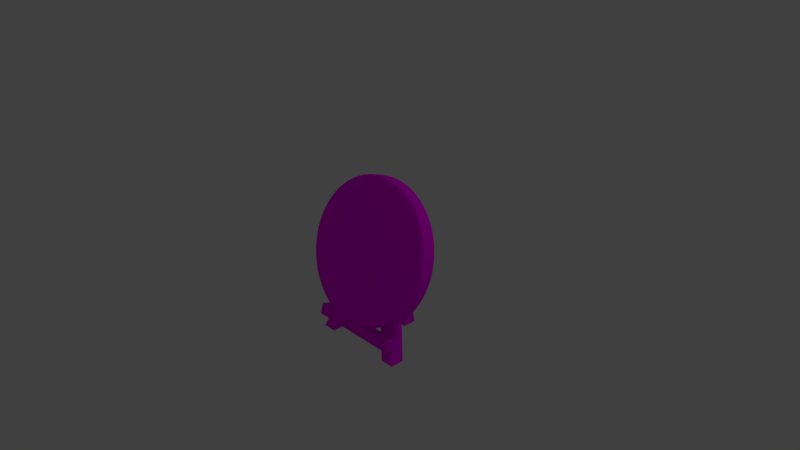 # Source: target.blend  (saved by Blender 2.79.0; exported with 4.5.12 LTS)
import bpy
from mathutils import Matrix  # noqa: F401  (used for matrix-valued properties, if any)

bpy.ops.wm.read_factory_settings(use_empty=True)
scene = bpy.context.scene
scene.name = 'Scene'

# ---- collections
col_collection_1 = bpy.data.collections.new('Collection 1'); scene.collection.children.link(col_collection_1)
col_collection_2 = bpy.data.collections.new('Collection 2'); scene.collection.children.link(col_collection_2)

# ---- images (referenced by path relative to the original .blend; pixels are not part of the script)
import os
ASSET_DIR = os.environ.get("B2B_ASSET_DIR", "")  # directory of the original .blend (textures are referenced by path, not embedded)
HERE = os.path.dirname(os.path.abspath(__file__))  # packed textures are extracted next to this script under _unpacked/

def load_image(name, relpath, width, height, colorspace="sRGB"):
    """Load a texture the original file referenced (path relative to the .blend, or extracted next to this script)."""
    p = next((c for c in (os.path.join(HERE, relpath), os.path.join(ASSET_DIR, relpath)) if relpath and os.path.exists(c)), "")
    if p:
        img = bpy.data.images.load(p, check_existing=True)
        img.name = name
    else:  # same state as the original file: an image datablock whose file is absent (Cycles renders it pink)
        img = bpy.data.images.new(name, width, height)
        img.source = "FILE"
        img.filepath = "//" + (relpath or name)
    img.colorspace_settings.name = colorspace
    return img
img_target_texture2_png = load_image('target_texture2.png', 'Textures/target_texture2.png', 1024, 1024, 'sRGB')
img_target_texture_png = load_image('target_texture.png', 'Textures/target_texture.png', 1024, 1024, 'sRGB')

# ---- materials (node trees are filled in below, after node groups)
mat_wood = bpy.data.materials.new('wood')
mat_wood.alpha_threshold = 0.0
mat_wood.roughness = 0.5
mat_target = bpy.data.materials.new('target')
mat_target.alpha_threshold = 0.0
mat_target.roughness = 0.5

# ---- material node trees
mat_wood.use_nodes = True; mat_wood.node_tree.nodes.clear()
_N = mat_wood.node_tree.nodes; _L = mat_wood.node_tree.links
n0 = _N.new('ShaderNodeOutputMaterial'); n0.name = 'Material Output'; n0.location = (300, 300)
n1 = _N.new('ShaderNodeBsdfDiffuse'); n1.name = 'Diffuse BSDF'; n1.location = (10, 300)
n2 = _N.new('ShaderNodeTexImage'); n2.name = 'Image Texture'; n2.location = (-250, 354)
n2.width = 140
n2.image = img_target_texture2_png
_L.new(n1.outputs[0], n0.inputs[0])
_L.new(n2.outputs[0], n1.inputs[0])
n0.is_active_output = True
mat_target.use_nodes = True; mat_target.node_tree.nodes.clear()
_N = mat_target.node_tree.nodes; _L = mat_target.node_tree.links
n0 = _N.new('ShaderNodeOutputMaterial'); n0.name = 'Material Output'; n0.location = (300, 300)
n1 = _N.new('ShaderNodeBsdfDiffuse'); n1.name = 'Diffuse BSDF'; n1.location = (10, 300)
n2 = _N.new('ShaderNodeTexImage'); n2.name = 'Image Texture'; n2.location = (-262, 379)
n2.width = 166
n2.image = img_target_texture_png
_L.new(n1.outputs[0], n0.inputs[0])
_L.new(n2.outputs[0], n1.inputs[0])
n0.is_active_output = True

# ---- world
world_world = bpy.data.worlds.new('World'); scene.world = world_world
world_world.color = (0.05088, 0.05088, 0.05088)
world_world.use_sun_shadow = False
world_world.sun_shadow_jitter_overblur = 0.0
world_world.cycles.sampling_method = 'MANUAL'
world_world.light_settings.ao_factor = 0.45

# ---- cameras
cam_camera = bpy.data.cameras.new('Camera')
cam_camera.clip_end = 100.0
cam_camera.lens = 35.0
cam_camera.sensor_width = 32.0
cam_camera.sensor_height = 18.0
cam_camera.ortho_scale = 7.314
cam_camera.dof.focus_distance = 0.0

# ---- lights
light_lamp = bpy.data.lights.new('Lamp', 'POINT')
light_lamp.transmission_factor = 0.0
light_lamp.cutoff_distance = 30.0
light_lamp.energy = 100.0
light_lamp.shadow_buffer_clip_start = 1.001
light_lamp.shadow_soft_size = 0.1
light_lamp.shadow_maximum_resolution = 0.006
light_lamp.use_absolute_resolution = True

# ---- meshes
me_cube_001 = bpy.data.meshes.new('Cube.001')
me_cube_001.from_pydata([(-0.0004785, 0.0125, 0.364), (-0.0004785, 0.2, 0.3044), (-0.0004666, 0.2019, 0.9599), (-0.0004666, 0.3895, 0.9003), (-0.001651, 0.2019, 0.9599), (-0.001651, 0.3895, 0.9003), (-0.001437, 0.01249, 0.364), (-0.001437, 0.2, 0.3044), (0.09955, 0.1827, 0.2466), (-0.09722, 0.1827, 0.2465), (0.0992, 0.3027, 0.6252), (-0.09757, 0.3027, 0.625), (-0.09664, 0.3929, -0.8882), (-0.4837, -0.3878, -0.8882), (-0.6829, -0.1886, -0.8882), (0.6793, -0.3878, -0.8882), (0.4798, -0.1886, -0.8882), (-0.09664, 0.5881, -0.8882), (-0.4835, -0.1886, -0.8882), (0.6792, -0.1886, -0.8882), (0.1001, 0.3929, -0.8882), (-0.683, -0.3878, -0.8882), (0.48, -0.3878, -0.8882), (0.1001, 0.5881, -0.8882), (-0.6535, -0.4782, -0.6393), (-0.6535, -0.4319, -0.4945), (-0.6535, -0.3239, -0.6886), (-0.6535, -0.2776, -0.5438), (0.6526, -0.4782, -0.6393), (0.6526, -0.4319, -0.4945), (0.6526, -0.3239, -0.6886), (0.6526, -0.2776, -0.5438)], [], [(3, 1, 0, 2), (7, 5, 4, 6), (12, 17, 23, 20), (16, 19, 15, 22), (14, 18, 13, 21), (11, 9, 8, 10), (16, 22, 0, 1), (14, 21, 4, 5), (13, 18, 7, 6), (12, 20, 8, 9), (23, 17, 11, 10), (15, 19, 3, 2), (19, 16, 1, 3), (18, 14, 5, 7), (21, 13, 6, 4), (17, 12, 9, 11), (20, 23, 10, 8), (24, 25, 27, 26), (26, 27, 31, 30), (30, 31, 29, 28), (28, 29, 25, 24), (26, 30, 28, 24), (31, 27, 25, 29), (22, 15, 2, 0)])
_uv = me_cube_001.uv_layers.new(name='UVMap')
_uv.uv.foreach_set('vector', [0.54, 0.001574, 0.5355, 0.2058, 0.4712, 0.2044, 0.4757, 0.0001595, 0.2656, 0.519, 0.2701, 0.7233, 0.2058, 0.7247, 0.2013, 0.5205, 0.7942, 0.507, 0.7943, 0.5708, 0.73, 0.5708, 0.7299, 0.507, 0.5229, 0.6445, 0.54, 0.7074, 0.4771, 0.7245, 0.4601, 0.6617, 0.2701, 0.01725, 0.253, 0.08013, 0.1902, 0.06302, 0.2073, 0.0001595, 0.7943, 0.0001632, 0.7942, 0.1299, 0.7299, 0.1299, 0.73, 0.0001595, 0.5229, 0.6445, 0.4601, 0.6617, 0.4712, 0.2044, 0.5355, 0.2058, 0.06637, 0.06142, 0.1285, 0.04208, 0.1356, 0.7139, 0.0713, 0.7147, 0.1902, 0.06302, 0.253, 0.08013, 0.2656, 0.519, 0.2013, 0.5205, 0.7942, 0.507, 0.7299, 0.507, 0.7299, 0.1299, 0.7942, 0.1299, 0.6672, 0.5187, 0.6029, 0.5184, 0.6045, 0.01524, 0.6688, 0.01545, 0.3984, 0.6825, 0.3362, 0.6631, 0.3415, 0.01007, 0.4057, 0.01088, 0.3362, 0.6631, 0.2751, 0.6405, 0.2704, 0.2016, 0.3415, 0.01007, 0.005283, 0.08409, 0.06637, 0.06142, 0.0713, 0.7147, 0.0001595, 0.5231, 0.1285, 0.04208, 0.1902, 0.06302, 0.2013, 0.5205, 0.1356, 0.7139, 0.6029, 0.5184, 0.5403, 0.5064, 0.5427, 0.1293, 0.6045, 0.01524, 0.7299, 0.507, 0.6672, 0.5187, 0.6688, 0.01545, 0.7299, 0.1299, 0.7946, 0.0001595, 0.8443, 0.0001596, 0.8443, 0.05309, 0.7946, 0.05309, 0.7946, 0.05309, 0.8443, 0.05309, 0.8443, 0.4799, 0.7946, 0.4799, 0.7946, 0.4799, 0.8443, 0.4799, 0.8443, 0.5328, 0.7946, 0.5328, 0.9469, 0.4799, 0.8972, 0.4799, 0.8972, 0.05309, 0.9469, 0.05309, 0.9998, 0.05309, 0.9998, 0.4799, 0.9469, 0.4799, 0.9469, 0.05309, 0.8443, 0.4799, 0.8443, 0.05309, 0.8972, 0.05309, 0.8972, 0.4799, 0.4601, 0.6617, 0.3984, 0.6825, 0.4057, 0.01088, 0.4712, 0.2044])
me_cube_001.materials.append(mat_wood)
me_cube_001.use_remesh_preserve_volume = False
me_cube_001.use_remesh_preserve_attributes = False
me_cube_001.use_mirror_vertex_groups = False
me_cube_001.update()
me_cylinder = bpy.data.meshes.new('Cylinder')
me_cylinder.from_pydata([(1.92e-08, -0.01368, 0.2984), (0.07253, -0.01657, 0.2893), (0.1401, -0.02505, 0.2626), (0.1982, -0.03855, 0.2202), (0.2427, -0.05613, 0.1649), (0.2707, -0.07661, 0.1005), (0.2802, -0.09859, 0.03134), (0.2707, -0.1206, -0.03777), (0.2427, -0.141, -0.1022), (0.1982, -0.1586, -0.1575), (0.1401, -0.1721, -0.1999), (0.07253, -0.1806, -0.2266), (1.283e-07, -0.1835, -0.2357), (-0.07253, -0.1806, -0.2266), (-0.1401, -0.1721, -0.1999), (-0.1982, -0.1586, -0.1575), (-0.2427, -0.141, -0.1022), (-0.2707, -0.1206, -0.03777), (-0.2802, -0.09859, 0.03134), (-0.2707, -0.07661, 0.1005), (-0.2427, -0.05613, 0.1649), (-0.1982, -0.03855, 0.2202), (-0.1401, -0.02505, 0.2626), (-0.07253, -0.01657, 0.2893), (-0.1736, 0.09771, 0.6487), (-0.3353, 0.0774, 0.5849), (-0.4743, 0.04511, 0.4833), (-0.5808, 0.003022, 0.3509), (-0.6478, -0.04599, 0.1968), (-0.6707, -0.09859, 0.03134), (-0.6478, -0.1512, -0.1341), (-0.5808, -0.2002, -0.2882), (-0.4743, -0.2423, -0.4206), (-0.3353, -0.2746, -0.5222), (-0.1736, -0.2949, -0.586), (2.743e-07, -0.3018, -0.6078), (0.1736, -0.2949, -0.586), (0.3353, -0.2746, -0.5222), (0.4743, -0.2423, -0.4206), (0.5808, -0.2002, -0.2882), (0.6478, -0.1512, -0.1341), (0.6707, -0.09859, 0.03134), (0.6478, -0.04599, 0.1968), (0.5808, 0.003022, 0.3509), (0.4743, 0.04511, 0.4833), (0.3353, 0.0774, 0.5849), (0.1736, 0.09771, 0.6487), (1.309e-08, 0.1046, 0.6705), (0.0, 0.4016, 0.9216), (0.0, 0.2044, 0.9843), (0.2588, 0.3913, 0.8892), (0.2588, 0.1941, 0.9519), (0.5, 0.361, 0.794), (0.5, 0.1638, 0.8567), (0.7071, 0.3128, 0.6425), (0.7071, 0.1157, 0.7052), (0.866, 0.2501, 0.4452), (0.866, 0.05291, 0.5078), (0.9659, 0.177, 0.2153), (0.9659, -0.02017, 0.278), (1.0, 0.09859, -0.03134), (1.0, -0.09859, 0.03135), (0.9659, 0.02017, -0.278), (0.9659, -0.177, -0.2153), (0.866, -0.05291, -0.5078), (0.866, -0.2501, -0.4452), (0.7071, -0.1157, -0.7052), (0.7071, -0.3128, -0.6425), (0.5, -0.1638, -0.8567), (0.5, -0.361, -0.794), (0.2588, -0.1941, -0.9519), (0.2588, -0.3913, -0.8892), (3.894e-07, -0.2044, -0.9843), (3.894e-07, -0.4016, -0.9216), (-0.2588, -0.1941, -0.9519), (-0.2588, -0.3913, -0.8892), (-0.5, -0.1638, -0.8567), (-0.5, -0.361, -0.794), (-0.7071, -0.1157, -0.7052), (-0.7071, -0.3128, -0.6425), (-0.866, -0.05291, -0.5078), (-0.866, -0.2501, -0.4452), (-0.9659, 0.02017, -0.278), (-0.9659, -0.177, -0.2153), (-1.0, 0.09859, -0.03134), (-1.0, -0.09859, 0.03134), (-0.9659, 0.177, 0.2153), (-0.9659, -0.02017, 0.278), (-0.866, 0.2501, 0.4452), (-0.866, 0.05291, 0.5078), (-0.7071, 0.3128, 0.6425), (-0.7071, 0.1157, 0.7052), (-0.5, 0.361, 0.794), (-0.5, 0.1638, 0.8567), (-0.2588, 0.3913, 0.8892), (-0.2588, 0.1941, 0.9519), (8.511e-09, 0.3027, 0.6106), (0.1743, 0.2957, 0.5887), (0.3368, 0.2753, 0.5246), (0.4763, 0.2429, 0.4226), (0.5834, 0.2006, 0.2896), (0.6507, 0.1514, 0.1348), (0.6736, 0.09859, -0.03134), (0.6507, 0.04576, -0.1975), (0.5834, -0.003463, -0.3523), (0.4763, -0.04573, -0.4853), (0.3368, -0.07817, -0.5873), (0.1743, -0.09856, -0.6514), (2.708e-07, -0.1055, -0.6733), (-0.1743, -0.09856, -0.6514), (-0.3368, -0.07817, -0.5873), (-0.4763, -0.04573, -0.4853), (-0.5834, -0.003463, -0.3523), (-0.6507, 0.04576, -0.1975), (-0.6736, 0.09859, -0.03134), (-0.6507, 0.1514, 0.1348), (-0.5834, 0.2006, 0.2896), (-0.4763, 0.2429, 0.4226), (-0.3368, 0.2753, 0.5246), (-0.1743, 0.2957, 0.5887), (1.767e-08, 0.1837, 0.2362), (0.07266, 0.1808, 0.2271), (0.1404, 0.1723, 0.2004), (0.1985, 0.1587, 0.1578), (0.2431, 0.1411, 0.1024), (0.2712, 0.1206, 0.0379), (0.2808, 0.09859, -0.03134), (0.2712, 0.07657, -0.1006), (0.2431, 0.05605, -0.1651), (0.1985, 0.03843, -0.2205), (0.1404, 0.02492, -0.2631), (0.07266, 0.01642, -0.2898), (1.27e-07, 0.01352, -0.2989), (-0.07266, 0.01642, -0.2898), (-0.1404, 0.02492, -0.2631), (-0.1985, 0.03843, -0.2205), (-0.2431, 0.05605, -0.1651), (-0.2712, 0.07657, -0.1006), (-0.2808, 0.09859, -0.03134), (-0.2712, 0.1206, 0.0379), (-0.2431, 0.1411, 0.1024), (-0.1985, 0.1587, 0.1578), (-0.1404, 0.1723, 0.2004), (-0.07266, 0.1808, 0.2271), (0.0, 0.303, 0.953), (0.2588, 0.2927, 0.9205), (0.5, 0.2624, 0.8253), (0.7071, 0.2143, 0.6739), (0.866, 0.1515, 0.4765), (0.9659, 0.07842, 0.2467), (1.0, -7.88e-08, 2.44e-07), (0.9659, -0.07842, -0.2467), (0.866, -0.1515, -0.4765), (0.7071, -0.2143, -0.6739), (0.5, -0.2624, -0.8253), (0.2588, -0.2927, -0.9205), (3.894e-07, -0.303, -0.953), (-0.2588, -0.2927, -0.9205), (-0.5, -0.2624, -0.8253), (-0.7071, -0.2143, -0.6739), (-0.866, -0.1515, -0.4765), (-0.9659, -0.07842, -0.2467), (-1.0, -2.323e-07, -2.389e-07), (-0.9659, 0.07842, 0.2467), (-0.866, 0.1515, 0.4765), (-0.7071, 0.2143, 0.6739), (-0.5, 0.2624, 0.8253), (-0.2588, 0.2927, 0.9205), (0.2588, 0.3535, 0.9012), (0.5, 0.3232, 0.806), (0.7071, 0.2751, 0.6545), (0.866, 0.2123, 0.4572), (0.9659, 0.1393, 0.2273), (1.0, 0.06084, -0.01934), (0.9659, -0.01758, -0.266), (0.866, -0.09066, -0.4958), (0.7071, -0.1534, -0.6932), (0.5, -0.2016, -0.8447), (0.2588, -0.2318, -0.9399), (3.894e-07, -0.2422, -0.9723), (-0.2588, -0.2318, -0.9399), (-0.5, -0.2016, -0.8447), (-0.7071, -0.1534, -0.6932), (-0.866, -0.09066, -0.4958), (-0.9659, -0.01758, -0.266), (-1.0, 0.06084, -0.01934), (-0.9659, 0.1393, 0.2273), (-0.866, 0.2123, 0.4572), (-0.7071, 0.2751, 0.6545), (-0.5, 0.3232, 0.806), (-0.2588, 0.3535, 0.9012), (0.0, 0.3638, 0.9336), (0.2471, -0.1809, -0.9103), (3.73e-07, -0.1907, -0.9413), (-0.8269, -0.04607, -0.4863), (-0.9223, 0.02371, -0.2669), (-0.6752, 0.3032, 0.6121), (-0.4774, 0.3491, 0.7567), (0.8269, 0.2432, 0.4236), (0.9223, 0.1735, 0.2042), (0.6752, -0.106, -0.6748), (0.4774, -0.152, -0.8194), (-0.4774, -0.152, -0.8194), (-0.6752, -0.106, -0.6748), (-0.9223, 0.1735, 0.2042), (-0.8269, 0.2432, 0.4236), (0.4774, 0.3491, 0.7567), (0.6752, 0.3032, 0.6121), (0.9223, 0.02371, -0.2669), (0.8269, -0.04607, -0.4863), (1.178e-09, 0.3879, 0.8786), (0.2471, 0.378, 0.8476), (-0.2471, -0.1809, -0.9103), (-0.9548, 0.09859, -0.03134), (-0.2471, 0.378, 0.8476), (0.9548, 0.09859, -0.03134), (0.0, 0.2412, 0.9727), (0.2588, 0.2308, 0.9402), (0.5, 0.2006, 0.845), (0.7071, 0.1524, 0.6935), (0.866, 0.08966, 0.4962), (0.9659, 0.01658, 0.2663), (1.0, -0.06184, 0.01966), (0.9659, -0.1403, -0.227), (0.866, -0.2133, -0.4568), (0.7071, -0.2761, -0.6542), (0.5, -0.3242, -0.8057), (0.2588, -0.3545, -0.9009), (3.894e-07, -0.3648, -0.9333), (-0.2588, -0.3545, -0.9009), (-0.5, -0.3242, -0.8057), (-0.7071, -0.2761, -0.6542), (-0.866, -0.2133, -0.4568), (-0.9659, -0.1403, -0.227), (-1.0, -0.06184, 0.01966), (-0.9659, 0.01658, 0.2663), (-0.866, 0.08966, 0.4962), (-0.7071, 0.1524, 0.6935), (-0.5, 0.2006, 0.845), (-0.2588, 0.2308, 0.9402), (-0.9544, -0.09859, 0.03134), (-0.247, -0.3779, -0.8472), (0.8266, -0.2432, -0.4234), (0.6749, 0.1059, 0.6745), (-0.9219, -0.02374, 0.2668), (-0.8266, 0.04601, 0.4861), (-0.4772, -0.349, -0.7564), (-0.6749, -0.3031, -0.6118), (0.6749, -0.3031, -0.6118), (0.4772, -0.349, -0.7564), (0.8266, 0.04601, 0.4861), (0.9219, -0.02374, 0.2668), (-0.6749, 0.1059, 0.6745), (-0.4772, 0.1519, 0.819), (-0.8265, -0.2432, -0.4234), (-0.9219, -0.1734, -0.2041), (0.247, -0.3779, -0.8472), (3.735e-07, -0.3878, -0.8782), (0.9544, -0.09859, 0.03135), (0.9219, -0.1734, -0.2041), (0.247, 0.1807, 0.9099), (0.4772, 0.1519, 0.819), (-0.247, 0.1807, 0.9099), (1.811e-09, 0.1906, 0.9409)], [], [(244, 240, 29, 28), (246, 241, 34, 33), (248, 242, 39, 38), (250, 243, 44, 43), (252, 245, 27, 26), (254, 247, 32, 31), (256, 249, 37, 36), (258, 251, 42, 41), (262, 253, 25, 24), (240, 255, 30, 29), (241, 257, 35, 34), (260, 263, 47, 46), (242, 259, 40, 39), (243, 261, 45, 44), (245, 244, 28, 27), (247, 246, 33, 32), (249, 248, 38, 37), (251, 250, 43, 42), (253, 252, 26, 25), (255, 254, 31, 30), (257, 256, 36, 35), (259, 258, 41, 40), (216, 49, 51, 217), (217, 51, 53, 218), (218, 53, 55, 219), (219, 55, 57, 220), (220, 57, 59, 221), (221, 59, 61, 222), (222, 61, 63, 223), (223, 63, 65, 224), (224, 65, 67, 225), (225, 67, 69, 226), (226, 69, 71, 227), (227, 71, 73, 228), (228, 73, 75, 229), (229, 75, 77, 230), (230, 77, 79, 231), (231, 79, 81, 232), (232, 81, 83, 233), (233, 83, 85, 234), (234, 85, 87, 235), (235, 87, 89, 236), (236, 89, 91, 237), (237, 91, 93, 238), (261, 260, 46, 45), (238, 93, 95, 239), (239, 95, 49, 216), (263, 262, 24, 47), (192, 193, 108, 107), (194, 195, 113, 112), (196, 197, 118, 117), (198, 199, 101, 100), (200, 201, 106, 105), (202, 203, 111, 110), (204, 205, 116, 115), (206, 207, 99, 98), (208, 209, 104, 103), (210, 211, 97, 96), (193, 212, 109, 108), (195, 213, 114, 113), (197, 214, 119, 118), (199, 215, 102, 101), (201, 192, 107, 106), (203, 194, 112, 111), (205, 196, 117, 116), (207, 198, 100, 99), (209, 200, 105, 104), (212, 202, 110, 109), (213, 204, 115, 114), (214, 210, 96, 119), (211, 206, 98, 97), (215, 208, 103, 102), (99, 100, 124, 123), (114, 115, 139, 138), (107, 108, 132, 131), (100, 101, 125, 124), (115, 116, 140, 139), (108, 109, 133, 132), (101, 102, 126, 125), (116, 117, 141, 140), (109, 110, 134, 133), (102, 103, 127, 126), (117, 118, 142, 141), (110, 111, 135, 134), (103, 104, 128, 127), (118, 119, 143, 142), (96, 97, 121, 120), (111, 112, 136, 135), (104, 105, 129, 128), (119, 96, 120, 143), (97, 98, 122, 121), (112, 113, 137, 136), (105, 106, 130, 129), (98, 99, 123, 122), (113, 114, 138, 137), (106, 107, 131, 130), (120, 121, 122, 123, 124, 125, 126, 127, 128, 129, 130, 131, 132, 133, 134, 135, 136, 137, 138, 139, 140, 141, 142, 143), (1, 0, 23, 22, 21, 20, 19, 18, 17, 16, 15, 14, 13, 12, 11, 10, 9, 8, 7, 6, 5, 4, 3, 2), (46, 47, 0, 1), (47, 24, 23, 0), (45, 46, 1, 2), (44, 45, 2, 3), (43, 44, 3, 4), (42, 43, 4, 5), (41, 42, 5, 6), (40, 41, 6, 7), (39, 40, 7, 8), (38, 39, 8, 9), (37, 38, 9, 10), (36, 37, 10, 11), (35, 36, 11, 12), (34, 35, 12, 13), (33, 34, 13, 14), (32, 33, 14, 15), (31, 32, 15, 16), (30, 31, 16, 17), (29, 30, 17, 18), (28, 29, 18, 19), (27, 28, 19, 20), (26, 27, 20, 21), (25, 26, 21, 22), (24, 25, 22, 23), (190, 167, 144, 191), (189, 166, 167, 190), (188, 165, 166, 189), (187, 164, 165, 188), (186, 163, 164, 187), (185, 162, 163, 186), (184, 161, 162, 185), (183, 160, 161, 184), (182, 159, 160, 183), (181, 158, 159, 182), (180, 157, 158, 181), (179, 156, 157, 180), (178, 155, 156, 179), (177, 154, 155, 178), (176, 153, 154, 177), (175, 152, 153, 176), (174, 151, 152, 175), (173, 150, 151, 174), (172, 149, 150, 173), (171, 148, 149, 172), (170, 147, 148, 171), (169, 146, 147, 170), (168, 145, 146, 169), (191, 144, 145, 168), (48, 191, 168, 50), (50, 168, 169, 52), (52, 169, 170, 54), (54, 170, 171, 56), (56, 171, 172, 58), (58, 172, 173, 60), (60, 173, 174, 62), (62, 174, 175, 64), (64, 175, 176, 66), (66, 176, 177, 68), (68, 177, 178, 70), (70, 178, 179, 72), (72, 179, 180, 74), (74, 180, 181, 76), (76, 181, 182, 78), (78, 182, 183, 80), (80, 183, 184, 82), (82, 184, 185, 84), (84, 185, 186, 86), (86, 186, 187, 88), (88, 187, 188, 90), (90, 188, 189, 92), (92, 189, 190, 94), (94, 190, 191, 48), (60, 62, 208, 215), (50, 52, 206, 211), (94, 48, 210, 214), (84, 86, 204, 213), (74, 76, 202, 212), (64, 66, 200, 209), (54, 56, 198, 207), (88, 90, 196, 205), (78, 80, 194, 203), (68, 70, 192, 201), (58, 60, 215, 199), (92, 94, 214, 197), (82, 84, 213, 195), (72, 74, 212, 193), (48, 50, 211, 210), (62, 64, 209, 208), (52, 54, 207, 206), (86, 88, 205, 204), (76, 78, 203, 202), (66, 68, 201, 200), (56, 58, 199, 198), (90, 92, 197, 196), (80, 82, 195, 194), (70, 72, 193, 192), (167, 239, 216, 144), (166, 238, 239, 167), (165, 237, 238, 166), (164, 236, 237, 165), (163, 235, 236, 164), (162, 234, 235, 163), (161, 233, 234, 162), (160, 232, 233, 161), (159, 231, 232, 160), (158, 230, 231, 159), (157, 229, 230, 158), (156, 228, 229, 157), (155, 227, 228, 156), (154, 226, 227, 155), (153, 225, 226, 154), (152, 224, 225, 153), (151, 223, 224, 152), (150, 222, 223, 151), (149, 221, 222, 150), (148, 220, 221, 149), (147, 219, 220, 148), (146, 218, 219, 147), (145, 217, 218, 146), (144, 216, 217, 145), (49, 95, 262, 263), (53, 51, 260, 261), (63, 61, 258, 259), (73, 71, 256, 257), (83, 81, 254, 255), (93, 91, 252, 253), (59, 57, 250, 251), (69, 67, 248, 249), (79, 77, 246, 247), (89, 87, 244, 245), (55, 53, 261, 243), (65, 63, 259, 242), (51, 49, 263, 260), (75, 73, 257, 241), (85, 83, 255, 240), (95, 93, 253, 262), (61, 59, 251, 258), (71, 69, 249, 256), (81, 79, 247, 254), (91, 89, 245, 252), (57, 55, 243, 250), (67, 65, 242, 248), (77, 75, 241, 246), (87, 85, 240, 244)])
me_cylinder.polygons.foreach_set('use_smooth', [True] * 242)
_uv = me_cylinder.uv_layers.new(name='UVMap')
_uv.uv.foreach_set('vector', [0.03678, 0.751, 0.02799, 0.6838, 0.1052, 0.6839, 0.1114, 0.7311, 0.158, 0.459, 0.2207, 0.4331, 0.2406, 0.5077, 0.1965, 0.5259, 0.4715, 0.5005, 0.5127, 0.5543, 0.4458, 0.5929, 0.4168, 0.555, 0.5124, 0.814, 0.4711, 0.8678, 0.4166, 0.8131, 0.4456, 0.7753, 0.1039, 0.8674, 0.06266, 0.8136, 0.1296, 0.7751, 0.1585, 0.8129, 0.06289, 0.5539, 0.1042, 0.5002, 0.1587, 0.5549, 0.1297, 0.5926, 0.3551, 0.4332, 0.4177, 0.4592, 0.379, 0.526, 0.335, 0.5078, 0.5474, 0.6842, 0.5384, 0.7514, 0.4639, 0.7313, 0.4702, 0.6841, 0.2202, 0.9348, 0.1576, 0.9088, 0.1963, 0.842, 0.2403, 0.8602, 0.02799, 0.6838, 0.03689, 0.6166, 0.1114, 0.6366, 0.1052, 0.6839, 0.2207, 0.4331, 0.2879, 0.4243, 0.2878, 0.5015, 0.2406, 0.5077, 0.3547, 0.9349, 0.2874, 0.9437, 0.2875, 0.8665, 0.3348, 0.8603, 0.5127, 0.5543, 0.5386, 0.617, 0.464, 0.6369, 0.4458, 0.5929, 0.4711, 0.8678, 0.4173, 0.909, 0.3788, 0.8421, 0.4166, 0.8131, 0.06266, 0.8136, 0.03678, 0.751, 0.1114, 0.7311, 0.1296, 0.7751, 0.1042, 0.5002, 0.158, 0.459, 0.1965, 0.5259, 0.1587, 0.5549, 0.4177, 0.4592, 0.4715, 0.5005, 0.4168, 0.555, 0.379, 0.526, 0.5384, 0.7514, 0.5124, 0.814, 0.4456, 0.7753, 0.4639, 0.7313, 0.1576, 0.9088, 0.1039, 0.8674, 0.1585, 0.8129, 0.1963, 0.842, 0.03689, 0.6166, 0.06289, 0.5539, 0.1297, 0.5926, 0.1114, 0.6366, 0.2879, 0.4243, 0.3551, 0.4332, 0.335, 0.5078, 0.2878, 0.5015, 0.5386, 0.617, 0.5474, 0.6842, 0.4702, 0.6841, 0.464, 0.6369, 0.2874, 0.9673, 0.2875, 0.9563, 0.3579, 0.9471, 0.3607, 0.9577, 0.3607, 0.9577, 0.3579, 0.9471, 0.4236, 0.9199, 0.4291, 0.9295, 0.4291, 0.9295, 0.4236, 0.9199, 0.4801, 0.8767, 0.4878, 0.8845, 0.4878, 0.8845, 0.4801, 0.8767, 0.5234, 0.8203, 0.5329, 0.8259, 0.5329, 0.8259, 0.5234, 0.8203, 0.5506, 0.7547, 0.5613, 0.7576, 0.5613, 0.7576, 0.5506, 0.7547, 0.56, 0.6842, 0.571, 0.6843, 0.571, 0.6843, 0.56, 0.6842, 0.5508, 0.6137, 0.5614, 0.6109, 0.5614, 0.6109, 0.5508, 0.6137, 0.5236, 0.548, 0.5332, 0.5426, 0.5332, 0.5426, 0.5236, 0.548, 0.4804, 0.4916, 0.4882, 0.4838, 0.4882, 0.4838, 0.4804, 0.4916, 0.424, 0.4483, 0.4296, 0.4387, 0.4296, 0.4387, 0.424, 0.4483, 0.3584, 0.421, 0.3613, 0.4104, 0.3613, 0.4104, 0.3584, 0.421, 0.2879, 0.4117, 0.2879, 0.4007, 0.2879, 0.4007, 0.2879, 0.4117, 0.2174, 0.4209, 0.2146, 0.4102, 0.2146, 0.4102, 0.2174, 0.4209, 0.1517, 0.448, 0.1462, 0.4385, 0.1462, 0.4385, 0.1517, 0.448, 0.09527, 0.4913, 0.08752, 0.4834, 0.08752, 0.4834, 0.09527, 0.4913, 0.05195, 0.5476, 0.04243, 0.5421, 0.04243, 0.5421, 0.05195, 0.5476, 0.02469, 0.6133, 0.01406, 0.6104, 0.01406, 0.6104, 0.02469, 0.6133, 0.01535, 0.6838, 0.004333, 0.6837, 0.004333, 0.6837, 0.01535, 0.6838, 0.02458, 0.7543, 0.01392, 0.7571, 0.01392, 0.7571, 0.02458, 0.7543, 0.05173, 0.82, 0.04216, 0.8254, 0.04216, 0.8254, 0.05173, 0.82, 0.09496, 0.8764, 0.08713, 0.8841, 0.08713, 0.8841, 0.09496, 0.8764, 0.1513, 0.9197, 0.1458, 0.9292, 0.4173, 0.909, 0.3547, 0.9349, 0.3348, 0.8603, 0.3788, 0.8421, 0.1458, 0.9292, 0.1513, 0.9197, 0.217, 0.947, 0.2141, 0.9576, 0.2141, 0.9576, 0.217, 0.947, 0.2875, 0.9563, 0.2874, 0.9673, 0.2874, 0.9437, 0.2202, 0.9348, 0.2403, 0.8602, 0.2875, 0.8665, 0.7747, 0.5464, 0.7075, 0.5549, 0.708, 0.4783, 0.7555, 0.4724, 0.4833, 0.4235, 0.4578, 0.3607, 0.5318, 0.3414, 0.5499, 0.3857, 0.5267, 0.1102, 0.5807, 0.06928, 0.6185, 0.1358, 0.5804, 0.1647, 0.935, 0.1667, 0.9605, 0.2295, 0.8865, 0.2488, 0.8684, 0.2045, 0.8916, 0.48, 0.8376, 0.5209, 0.7998, 0.4544, 0.8379, 0.4255, 0.5778, 0.5192, 0.5243, 0.4776, 0.5788, 0.4239, 0.6165, 0.4532, 0.4587, 0.2262, 0.485, 0.1637, 0.551, 0.2025, 0.5324, 0.2465, 0.8405, 0.07098, 0.894, 0.1126, 0.8396, 0.1663, 0.8018, 0.137, 0.9596, 0.364, 0.9333, 0.4264, 0.8673, 0.3877, 0.8859, 0.3436, 0.7109, 0.03533, 0.778, 0.04462, 0.7577, 0.1184, 0.7103, 0.1118, 0.7075, 0.5549, 0.6403, 0.5456, 0.6606, 0.4718, 0.708, 0.4783, 0.4578, 0.3607, 0.4494, 0.2934, 0.5259, 0.2939, 0.5318, 0.3414, 0.5807, 0.06928, 0.6436, 0.04374, 0.6628, 0.1178, 0.6185, 0.1358, 0.9605, 0.2295, 0.9689, 0.2968, 0.8924, 0.2963, 0.8865, 0.2488, 0.8376, 0.5209, 0.7747, 0.5464, 0.7555, 0.4724, 0.7998, 0.4544, 0.5243, 0.4776, 0.4833, 0.4235, 0.5499, 0.3857, 0.5788, 0.4239, 0.485, 0.1637, 0.5267, 0.1102, 0.5804, 0.1647, 0.551, 0.2025, 0.894, 0.1126, 0.935, 0.1667, 0.8684, 0.2045, 0.8396, 0.1663, 0.9333, 0.4264, 0.8916, 0.48, 0.8379, 0.4255, 0.8673, 0.3877, 0.6403, 0.5456, 0.5778, 0.5192, 0.6165, 0.4532, 0.6606, 0.4718, 0.4494, 0.2934, 0.4587, 0.2262, 0.5324, 0.2465, 0.5259, 0.2939, 0.6436, 0.04374, 0.7109, 0.03533, 0.7103, 0.1118, 0.6628, 0.1178, 0.778, 0.04462, 0.8405, 0.07098, 0.8018, 0.137, 0.7577, 0.1184, 0.9689, 0.2968, 0.9596, 0.364, 0.8859, 0.3436, 0.8924, 0.2963, 0.8396, 0.1663, 0.8684, 0.2045, 0.7755, 0.2573, 0.7635, 0.2414, 0.5259, 0.2939, 0.5324, 0.2465, 0.6355, 0.2749, 0.6328, 0.2946, 0.7555, 0.4724, 0.708, 0.4783, 0.7087, 0.3715, 0.7285, 0.369, 0.8684, 0.2045, 0.8865, 0.2488, 0.7831, 0.2758, 0.7755, 0.2573, 0.5324, 0.2465, 0.551, 0.2025, 0.6433, 0.2565, 0.6355, 0.2749, 0.708, 0.4783, 0.6606, 0.4718, 0.6889, 0.3687, 0.7087, 0.3715, 0.8865, 0.2488, 0.8924, 0.2963, 0.7855, 0.2956, 0.7831, 0.2758, 0.551, 0.2025, 0.5804, 0.1647, 0.6555, 0.2407, 0.6433, 0.2565, 0.6606, 0.4718, 0.6165, 0.4532, 0.6705, 0.361, 0.6889, 0.3687, 0.8924, 0.2963, 0.8859, 0.3436, 0.7828, 0.3153, 0.7855, 0.2956, 0.5804, 0.1647, 0.6185, 0.1358, 0.6714, 0.2287, 0.6555, 0.2407, 0.6165, 0.4532, 0.5788, 0.4239, 0.6548, 0.3488, 0.6705, 0.361, 0.8859, 0.3436, 0.8673, 0.3877, 0.7751, 0.3337, 0.7828, 0.3153, 0.6185, 0.1358, 0.6628, 0.1178, 0.6899, 0.2212, 0.6714, 0.2287, 0.7103, 0.1118, 0.7577, 0.1184, 0.7294, 0.2214, 0.7096, 0.2187, 0.5788, 0.4239, 0.5499, 0.3857, 0.6428, 0.3329, 0.6548, 0.3488, 0.8673, 0.3877, 0.8379, 0.4255, 0.7628, 0.3494, 0.7751, 0.3337, 0.6628, 0.1178, 0.7103, 0.1118, 0.7096, 0.2187, 0.6899, 0.2212, 0.7577, 0.1184, 0.8018, 0.137, 0.7478, 0.2292, 0.7294, 0.2214, 0.5499, 0.3857, 0.5318, 0.3414, 0.6353, 0.3144, 0.6428, 0.3329, 0.8379, 0.4255, 0.7998, 0.4544, 0.7469, 0.3615, 0.7628, 0.3494, 0.8018, 0.137, 0.8396, 0.1663, 0.7635, 0.2414, 0.7478, 0.2292, 0.5318, 0.3414, 0.5259, 0.2939, 0.6328, 0.2946, 0.6353, 0.3144, 0.7998, 0.4544, 0.7555, 0.4724, 0.7285, 0.369, 0.7469, 0.3615, 0.7096, 0.2187, 0.7294, 0.2214, 0.7478, 0.2292, 0.7635, 0.2414, 0.7755, 0.2573, 0.7831, 0.2758, 0.7855, 0.2956, 0.7828, 0.3153, 0.7751, 0.3337, 0.7628, 0.3494, 0.7469, 0.3615, 0.7285, 0.369, 0.7087, 0.3715, 0.6889, 0.3687, 0.6705, 0.361, 0.6548, 0.3488, 0.6428, 0.3329, 0.6353, 0.3144, 0.6328, 0.2946, 0.6355, 0.2749, 0.6433, 0.2565, 0.6555, 0.2407, 0.6714, 0.2287, 0.6899, 0.2212, 0.3074, 0.7576, 0.2876, 0.7602, 0.2679, 0.7576, 0.2495, 0.75, 0.2337, 0.7379, 0.2216, 0.7221, 0.214, 0.7037, 0.2114, 0.6839, 0.214, 0.6642, 0.2217, 0.6458, 0.2338, 0.63, 0.2496, 0.6179, 0.268, 0.6103, 0.2877, 0.6077, 0.3075, 0.6104, 0.3258, 0.618, 0.3416, 0.6301, 0.3537, 0.6459, 0.3613, 0.6643, 0.3639, 0.684, 0.3613, 0.7038, 0.3537, 0.7222, 0.3415, 0.7379, 0.3257, 0.75, 0.3348, 0.8603, 0.2875, 0.8665, 0.2876, 0.7602, 0.3074, 0.7576, 0.2875, 0.8665, 0.2403, 0.8602, 0.2679, 0.7576, 0.2876, 0.7602, 0.3788, 0.8421, 0.3348, 0.8603, 0.3074, 0.7576, 0.3257, 0.75, 0.4166, 0.8131, 0.3788, 0.8421, 0.3257, 0.75, 0.3415, 0.7379, 0.4456, 0.7753, 0.4166, 0.8131, 0.3415, 0.7379, 0.3537, 0.7222, 0.4639, 0.7313, 0.4456, 0.7753, 0.3537, 0.7222, 0.3613, 0.7038, 0.4702, 0.6841, 0.4639, 0.7313, 0.3613, 0.7038, 0.3639, 0.684, 0.464, 0.6369, 0.4702, 0.6841, 0.3639, 0.684, 0.3613, 0.6643, 0.4458, 0.5929, 0.464, 0.6369, 0.3613, 0.6643, 0.3537, 0.6459, 0.4168, 0.555, 0.4458, 0.5929, 0.3537, 0.6459, 0.3416, 0.6301, 0.379, 0.526, 0.4168, 0.555, 0.3416, 0.6301, 0.3258, 0.618, 0.335, 0.5078, 0.379, 0.526, 0.3258, 0.618, 0.3075, 0.6104, 0.2878, 0.5015, 0.335, 0.5078, 0.3075, 0.6104, 0.2877, 0.6077, 0.2406, 0.5077, 0.2878, 0.5015, 0.2877, 0.6077, 0.268, 0.6103, 0.1965, 0.5259, 0.2406, 0.5077, 0.268, 0.6103, 0.2496, 0.6179, 0.1587, 0.5549, 0.1965, 0.5259, 0.2496, 0.6179, 0.2338, 0.63, 0.1297, 0.5926, 0.1587, 0.5549, 0.2338, 0.63, 0.2217, 0.6458, 0.1114, 0.6366, 0.1297, 0.5926, 0.2217, 0.6458, 0.214, 0.6642, 0.1052, 0.6839, 0.1114, 0.6366, 0.214, 0.6642, 0.2114, 0.6839, 0.1114, 0.7311, 0.1052, 0.6839, 0.2114, 0.6839, 0.214, 0.7037, 0.1296, 0.7751, 0.1114, 0.7311, 0.214, 0.7037, 0.2216, 0.7221, 0.1585, 0.8129, 0.1296, 0.7751, 0.2216, 0.7221, 0.2337, 0.7379, 0.1963, 0.842, 0.1585, 0.8129, 0.2337, 0.7379, 0.2495, 0.75, 0.2403, 0.8602, 0.1963, 0.842, 0.2495, 0.75, 0.2679, 0.7576, 0.4607, 0.9926, 0.4607, 0.9825, 0.5024, 0.9825, 0.5024, 0.9926, 0.4191, 0.9926, 0.4191, 0.9825, 0.4607, 0.9825, 0.4607, 0.9926, 0.3774, 0.9926, 0.3774, 0.9825, 0.4191, 0.9825, 0.4191, 0.9926, 0.3358, 0.9926, 0.3358, 0.9825, 0.3774, 0.9825, 0.3774, 0.9926, 0.2941, 0.9926, 0.2941, 0.9825, 0.3358, 0.9825, 0.3358, 0.9926, 0.2524, 0.9926, 0.2524, 0.9825, 0.2941, 0.9825, 0.2941, 0.9926, 0.2108, 0.9926, 0.2108, 0.9825, 0.2524, 0.9825, 0.2524, 0.9926, 0.1691, 0.9926, 0.1691, 0.9825, 0.2108, 0.9825, 0.2108, 0.9926, 0.1275, 0.9926, 0.1275, 0.9825, 0.1691, 0.9825, 0.1691, 0.9926, 0.08581, 0.9926, 0.08581, 0.9825, 0.1275, 0.9825, 0.1275, 0.9926, 0.04415, 0.9926, 0.04415, 0.9825, 0.08581, 0.9825, 0.08581, 0.9926, 0.002487, 0.9926, 0.002487, 0.9825, 0.04415, 0.9825, 0.04415, 0.9926, 0.9607, 0.9926, 0.9607, 0.9825, 1.002, 0.9825, 1.002, 0.9926, 0.919, 0.9926, 0.919, 0.9825, 0.9607, 0.9825, 0.9607, 0.9926, 0.8773, 0.9926, 0.8773, 0.9825, 0.919, 0.9825, 0.919, 0.9926, 0.8357, 0.9926, 0.8357, 0.9825, 0.8773, 0.9825, 0.8773, 0.9926, 0.794, 0.9926, 0.794, 0.9825, 0.8357, 0.9825, 0.8357, 0.9926, 0.7524, 0.9926, 0.7524, 0.9825, 0.794, 0.9825, 0.794, 0.9926, 0.7107, 0.9926, 0.7107, 0.9825, 0.7524, 0.9825, 0.7524, 0.9926, 0.669, 0.9926, 0.669, 0.9825, 0.7107, 0.9825, 0.7107, 0.9926, 0.6274, 0.9926, 0.6274, 0.9825, 0.669, 0.9825, 0.669, 0.9926, 0.5857, 0.9926, 0.5857, 0.9825, 0.6274, 0.9825, 0.6274, 0.9926, 0.5441, 0.9926, 0.5441, 0.9825, 0.5857, 0.9825, 0.5857, 0.9926, 0.5024, 0.9926, 0.5024, 0.9825, 0.5441, 0.9825, 0.5441, 0.9926, 0.7109, 0.02281, 0.711, 0.01149, 0.7844, 0.02164, 0.7813, 0.03254, 0.7813, 0.03254, 0.7844, 0.02164, 0.8526, 0.05043, 0.8468, 0.06017, 0.8468, 0.06017, 0.8526, 0.05043, 0.911, 0.09589, 0.9029, 0.1038, 0.9029, 0.1038, 0.911, 0.09589, 0.9557, 0.1549, 0.9458, 0.1605, 0.9458, 0.1605, 0.9557, 0.1549, 0.9836, 0.2235, 0.9726, 0.2263, 0.9726, 0.2263, 0.9836, 0.2235, 0.9928, 0.297, 0.9814, 0.2969, 0.9814, 0.2969, 0.9928, 0.297, 0.9826, 0.3703, 0.9717, 0.3673, 0.9717, 0.3673, 0.9826, 0.3703, 0.9538, 0.4385, 0.9441, 0.4328, 0.9441, 0.4328, 0.9538, 0.4385, 0.9084, 0.497, 0.9004, 0.4889, 0.9004, 0.4889, 0.9084, 0.497, 0.8493, 0.5416, 0.8438, 0.5318, 0.8438, 0.5318, 0.8493, 0.5416, 0.7807, 0.5695, 0.7779, 0.5586, 0.7779, 0.5586, 0.7807, 0.5695, 0.7073, 0.5787, 0.7074, 0.5674, 0.7074, 0.5674, 0.7073, 0.5787, 0.6339, 0.5685, 0.637, 0.5576, 0.637, 0.5576, 0.6339, 0.5685, 0.5657, 0.5398, 0.5715, 0.53, 0.5715, 0.53, 0.5657, 0.5398, 0.5073, 0.4943, 0.5154, 0.4864, 0.5154, 0.4864, 0.5073, 0.4943, 0.4626, 0.4353, 0.4725, 0.4297, 0.4725, 0.4297, 0.4626, 0.4353, 0.4347, 0.3667, 0.4457, 0.3639, 0.4457, 0.3639, 0.4347, 0.3667, 0.4256, 0.2932, 0.4369, 0.2933, 0.4369, 0.2933, 0.4256, 0.2932, 0.4357, 0.2199, 0.4466, 0.2229, 0.4466, 0.2229, 0.4357, 0.2199, 0.4645, 0.1517, 0.4742, 0.1574, 0.4742, 0.1574, 0.4645, 0.1517, 0.51, 0.09322, 0.5179, 0.1013, 0.5179, 0.1013, 0.51, 0.09322, 0.569, 0.04854, 0.5745, 0.05841, 0.5745, 0.05841, 0.569, 0.04854, 0.6376, 0.02066, 0.6404, 0.03163, 0.6404, 0.03163, 0.6376, 0.02066, 0.711, 0.01149, 0.7109, 0.02281, 0.9814, 0.2969, 0.9717, 0.3673, 0.9596, 0.364, 0.9689, 0.2968, 0.7813, 0.03254, 0.8468, 0.06017, 0.8405, 0.07098, 0.778, 0.04462, 0.6404, 0.03163, 0.7109, 0.02281, 0.7109, 0.03533, 0.6436, 0.04374, 0.4369, 0.2933, 0.4466, 0.2229, 0.4587, 0.2262, 0.4494, 0.2934, 0.637, 0.5576, 0.5715, 0.53, 0.5778, 0.5192, 0.6403, 0.5456, 0.9441, 0.4328, 0.9004, 0.4889, 0.8916, 0.48, 0.9333, 0.4264, 0.9029, 0.1038, 0.9458, 0.1605, 0.935, 0.1667, 0.894, 0.1126, 0.4742, 0.1574, 0.5179, 0.1013, 0.5267, 0.1102, 0.485, 0.1637, 0.5154, 0.4864, 0.4725, 0.4297, 0.4833, 0.4235, 0.5243, 0.4776, 0.8438, 0.5318, 0.7779, 0.5586, 0.7747, 0.5464, 0.8376, 0.5209, 0.9726, 0.2263, 0.9814, 0.2969, 0.9689, 0.2968, 0.9605, 0.2295, 0.5745, 0.05841, 0.6404, 0.03163, 0.6436, 0.04374, 0.5807, 0.06928, 0.4457, 0.3639, 0.4369, 0.2933, 0.4494, 0.2934, 0.4578, 0.3607, 0.7074, 0.5674, 0.637, 0.5576, 0.6403, 0.5456, 0.7075, 0.5549, 0.7109, 0.02281, 0.7813, 0.03254, 0.778, 0.04462, 0.7109, 0.03533, 0.9717, 0.3673, 0.9441, 0.4328, 0.9333, 0.4264, 0.9596, 0.364, 0.8468, 0.06017, 0.9029, 0.1038, 0.894, 0.1126, 0.8405, 0.07098, 0.4466, 0.2229, 0.4742, 0.1574, 0.485, 0.1637, 0.4587, 0.2262, 0.5715, 0.53, 0.5154, 0.4864, 0.5243, 0.4776, 0.5778, 0.5192, 0.9004, 0.4889, 0.8438, 0.5318, 0.8376, 0.5209, 0.8916, 0.48, 0.9458, 0.1605, 0.9726, 0.2263, 0.9605, 0.2295, 0.935, 0.1667, 0.5179, 0.1013, 0.5745, 0.05841, 0.5807, 0.06928, 0.5267, 0.1102, 0.4725, 0.4297, 0.4457, 0.3639, 0.4578, 0.3607, 0.4833, 0.4235, 0.7779, 0.5586, 0.7074, 0.5674, 0.7075, 0.5549, 0.7747, 0.5464, 0.4607, 0.9825, 0.4607, 0.9721, 0.5024, 0.9721, 0.5024, 0.9825, 0.4191, 0.9825, 0.4191, 0.9721, 0.4607, 0.9721, 0.4607, 0.9825, 0.3774, 0.9825, 0.3774, 0.9721, 0.4191, 0.9721, 0.4191, 0.9825, 0.3358, 0.9825, 0.3358, 0.9721, 0.3774, 0.9721, 0.3774, 0.9825, 0.2941, 0.9825, 0.2941, 0.9721, 0.3358, 0.9721, 0.3358, 0.9825, 0.2524, 0.9825, 0.2524, 0.9721, 0.2941, 0.9721, 0.2941, 0.9825, 0.2108, 0.9825, 0.2108, 0.9721, 0.2524, 0.9721, 0.2524, 0.9825, 0.1691, 0.9825, 0.1691, 0.9721, 0.2108, 0.9721, 0.2108, 0.9825, 0.1275, 0.9825, 0.1275, 0.9721, 0.1691, 0.9721, 0.1691, 0.9825, 0.08581, 0.9825, 0.08581, 0.9721, 0.1275, 0.9721, 0.1275, 0.9825, 0.04415, 0.9825, 0.04415, 0.9721, 0.08581, 0.9721, 0.08581, 0.9825, 0.002487, 0.9825, 0.002487, 0.9721, 0.04415, 0.9721, 0.04415, 0.9825, 0.9607, 0.9825, 0.9607, 0.9721, 1.002, 0.9721, 1.002, 0.9825, 0.919, 0.9825, 0.919, 0.9721, 0.9607, 0.9721, 0.9607, 0.9825, 0.8773, 0.9825, 0.8773, 0.9721, 0.919, 0.9721, 0.919, 0.9825, 0.8357, 0.9825, 0.8357, 0.9721, 0.8773, 0.9721, 0.8773, 0.9825, 0.794, 0.9825, 0.794, 0.9721, 0.8357, 0.9721, 0.8357, 0.9825, 0.7524, 0.9825, 0.7524, 0.9721, 0.794, 0.9721, 0.794, 0.9825, 0.7107, 0.9825, 0.7107, 0.9721, 0.7524, 0.9721, 0.7524, 0.9825, 0.669, 0.9825, 0.669, 0.9721, 0.7107, 0.9721, 0.7107, 0.9825, 0.6274, 0.9825, 0.6274, 0.9721, 0.669, 0.9721, 0.669, 0.9825, 0.5857, 0.9825, 0.5857, 0.9721, 0.6274, 0.9721, 0.6274, 0.9825, 0.5441, 0.9825, 0.5441, 0.9721, 0.5857, 0.9721, 0.5857, 0.9825, 0.5024, 0.9825, 0.5024, 0.9721, 0.5441, 0.9721, 0.5441, 0.9825, 0.2875, 0.9563, 0.217, 0.947, 0.2202, 0.9348, 0.2874, 0.9437, 0.4236, 0.9199, 0.3579, 0.9471, 0.3547, 0.9349, 0.4173, 0.909, 0.5508, 0.6137, 0.56, 0.6842, 0.5474, 0.6842, 0.5386, 0.617, 0.2879, 0.4117, 0.3584, 0.421, 0.3551, 0.4332, 0.2879, 0.4243, 0.02469, 0.6133, 0.05195, 0.5476, 0.06289, 0.5539, 0.03689, 0.6166, 0.1513, 0.9197, 0.09496, 0.8764, 0.1039, 0.8674, 0.1576, 0.9088, 0.5506, 0.7547, 0.5234, 0.8203, 0.5124, 0.814, 0.5384, 0.7514, 0.424, 0.4483, 0.4804, 0.4916, 0.4715, 0.5005, 0.4177, 0.4592, 0.09527, 0.4913, 0.1517, 0.448, 0.158, 0.459, 0.1042, 0.5002, 0.05173, 0.82, 0.02458, 0.7543, 0.03678, 0.751, 0.06266, 0.8136, 0.4801, 0.8767, 0.4236, 0.9199, 0.4173, 0.909, 0.4711, 0.8678, 0.5236, 0.548, 0.5508, 0.6137, 0.5386, 0.617, 0.5127, 0.5543, 0.3579, 0.9471, 0.2875, 0.9563, 0.2874, 0.9437, 0.3547, 0.9349, 0.2174, 0.4209, 0.2879, 0.4117, 0.2879, 0.4243, 0.2207, 0.4331, 0.01535, 0.6838, 0.02469, 0.6133, 0.03689, 0.6166, 0.02799, 0.6838, 0.217, 0.947, 0.1513, 0.9197, 0.1576, 0.9088, 0.2202, 0.9348, 0.56, 0.6842, 0.5506, 0.7547, 0.5384, 0.7514, 0.5474, 0.6842, 0.3584, 0.421, 0.424, 0.4483, 0.4177, 0.4592, 0.3551, 0.4332, 0.05195, 0.5476, 0.09527, 0.4913, 0.1042, 0.5002, 0.06289, 0.5539, 0.09496, 0.8764, 0.05173, 0.82, 0.06266, 0.8136, 0.1039, 0.8674, 0.5234, 0.8203, 0.4801, 0.8767, 0.4711, 0.8678, 0.5124, 0.814, 0.4804, 0.4916, 0.5236, 0.548, 0.5127, 0.5543, 0.4715, 0.5005, 0.1517, 0.448, 0.2174, 0.4209, 0.2207, 0.4331, 0.158, 0.459, 0.02458, 0.7543, 0.01535, 0.6838, 0.02799, 0.6838, 0.03678, 0.751])
me_cylinder.materials.append(mat_target)
me_cylinder.use_remesh_preserve_volume = False
me_cylinder.use_remesh_preserve_attributes = False
me_cylinder.use_mirror_vertex_groups = False
me_cylinder.update()

# ---- objects
ob_cube = bpy.data.objects.new('Cube', me_cube_001)
ob_lamp = bpy.data.objects.new('Lamp', light_lamp)
ob_camera = bpy.data.objects.new('Camera', cam_camera)
ob_cylinder = bpy.data.objects.new('Cylinder', me_cylinder)

# ---- transforms, parenting, visibility, modifiers, constraints
ob_cube.location = (0.0004388, 0.1456, -0.4121)
ob_cube.lineart.crease_threshold = 0.0
_vg = ob_cube.vertex_groups.new(name='leg1')
_vg = ob_cube.vertex_groups.new(name='leg2')
_vg = ob_cube.vertex_groups.new(name='backleg')
_vg = ob_cube.vertex_groups.new(name='hold')
_m = ob_cube.modifiers.new('Bevel', 'BEVEL')
_m.width = 0.005
_m.width_pct = 0.005
_m.limit_method = 'NONE'
_m.spread = 0.0
ob_lamp.location = (4.076, 1.005, 5.904)
ob_lamp.rotation_euler = (0.6503, 0.05522, 1.866)
ob_lamp.lock_rotations_4d = False
ob_lamp.empty_display_type = 'ARROWS'
ob_lamp.color = (0.0, 0.0, 0.0, 0.0)
ob_lamp.lineart.crease_threshold = 0.0
ob_camera.location = (7.481, -6.508, 5.344)
ob_camera.rotation_euler = (1.109, 0.0, 0.8149)
ob_camera.lock_rotations_4d = False
ob_camera.empty_display_type = 'ARROWS'
ob_camera.color = (0.0, 0.0, 0.0, 0.0)
ob_camera.display_type = 'WIRE'
ob_camera.lineart.crease_threshold = 0.0
ob_cylinder.location = (0.0, 0.04912, 0.02259)
ob_cylinder.rotation_euler = (-0.03196, -0.0, 0.0)
ob_cylinder.lineart.crease_threshold = 0.0
_vg = ob_cylinder.vertex_groups.new(name='beveledge')
_m = ob_cylinder.modifiers.new('Subsurf', 'SUBSURF')
_m.uv_smooth = 'PRESERVE_CORNERS'
_m.quality = 2
_m.show_only_control_edges = False

# ---- collection membership
col_collection_1.objects.link(ob_cube)
col_collection_1.objects.link(ob_lamp)
col_collection_1.objects.link(ob_camera)
col_collection_2.objects.link(ob_cylinder)

# ---- scene / render settings (as saved in the file)
scene.camera = ob_camera
scene.frame_start = 1; scene.frame_end = 250; scene.frame_set(1)
scene.render.engine = 'CYCLES'
scene.render.resolution_percentage = 50
scene.render.dither_intensity = 0.0
scene.cycles.use_denoising = False
scene.cycles.samples = 128
scene.cycles.sampling_pattern = 'TABULATED_SOBOL'
scene.cycles.use_adaptive_sampling = False
scene.cycles.use_light_tree = False
scene.cycles.blur_glossy = 0.0
scene.cycles.sample_clamp_indirect = 0.0
scene.cycles.bake_type = 'AO'
scene.view_settings.view_transform = 'Standard'
bpy.context.view_layer.update()
